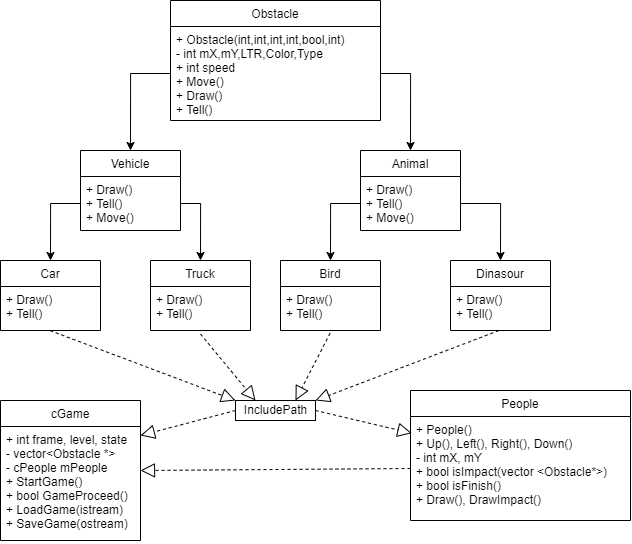

The diagram above was exported from draw.io. Its source (the exported page's mxGraphModel, read from the mxfile embedded in the PNG):
<mxGraphModel dx="753" dy="873" grid="1" gridSize="10" guides="1" tooltips="1" connect="1" arrows="1" fold="1" page="1" pageScale="1" pageWidth="850" pageHeight="1100" math="0" shadow="0">
  <root>
    <mxCell id="0" />
    <mxCell id="1" parent="0" />
    <mxCell id="EM7zYSW2lxiAIdUXty31-1" value="Obstacle" style="swimlane;fontStyle=0;childLayout=stackLayout;horizontal=1;startSize=26;fillColor=none;horizontalStack=0;resizeParent=1;resizeParentMax=0;resizeLast=0;collapsible=1;marginBottom=0;" vertex="1" parent="1">
      <mxGeometry x="320" y="70" width="210" height="120" as="geometry" />
    </mxCell>
    <mxCell id="EM7zYSW2lxiAIdUXty31-2" value="+ Obstacle(int,int,int,int,bool,int)&#10;- int mX,mY,LTR,Color,Type&#10;+ int speed&#10;+ Move()&#10;+ Draw()&#10;+ Tell()" style="text;strokeColor=none;fillColor=none;align=left;verticalAlign=top;spacingLeft=4;spacingRight=4;overflow=hidden;rotatable=0;points=[[0,0.5],[1,0.5]];portConstraint=eastwest;" vertex="1" parent="EM7zYSW2lxiAIdUXty31-1">
      <mxGeometry y="26" width="210" height="94" as="geometry" />
    </mxCell>
    <mxCell id="EM7zYSW2lxiAIdUXty31-5" value="Vehicle" style="swimlane;fontStyle=0;childLayout=stackLayout;horizontal=1;startSize=26;fillColor=none;horizontalStack=0;resizeParent=1;resizeParentMax=0;resizeLast=0;collapsible=1;marginBottom=0;" vertex="1" parent="1">
      <mxGeometry x="230" y="220" width="100" height="80" as="geometry" />
    </mxCell>
    <mxCell id="EM7zYSW2lxiAIdUXty31-6" value="+ Draw()&#10;+ Tell()&#10;+ Move()" style="text;strokeColor=none;fillColor=none;align=left;verticalAlign=top;spacingLeft=4;spacingRight=4;overflow=hidden;rotatable=0;points=[[0,0.5],[1,0.5]];portConstraint=eastwest;" vertex="1" parent="EM7zYSW2lxiAIdUXty31-5">
      <mxGeometry y="26" width="100" height="54" as="geometry" />
    </mxCell>
    <mxCell id="EM7zYSW2lxiAIdUXty31-8" style="edgeStyle=orthogonalEdgeStyle;rounded=0;orthogonalLoop=1;jettySize=auto;html=1;exitX=0;exitY=0.5;exitDx=0;exitDy=0;entryX=0.5;entryY=0;entryDx=0;entryDy=0;" edge="1" parent="1" source="EM7zYSW2lxiAIdUXty31-2" target="EM7zYSW2lxiAIdUXty31-5">
      <mxGeometry relative="1" as="geometry" />
    </mxCell>
    <mxCell id="EM7zYSW2lxiAIdUXty31-9" value="Animal" style="swimlane;fontStyle=0;childLayout=stackLayout;horizontal=1;startSize=26;fillColor=none;horizontalStack=0;resizeParent=1;resizeParentMax=0;resizeLast=0;collapsible=1;marginBottom=0;" vertex="1" parent="1">
      <mxGeometry x="510" y="220" width="100" height="80" as="geometry" />
    </mxCell>
    <mxCell id="EM7zYSW2lxiAIdUXty31-10" value="+ Draw()&#10;+ Tell()&#10;+ Move()" style="text;strokeColor=none;fillColor=none;align=left;verticalAlign=top;spacingLeft=4;spacingRight=4;overflow=hidden;rotatable=0;points=[[0,0.5],[1,0.5]];portConstraint=eastwest;" vertex="1" parent="EM7zYSW2lxiAIdUXty31-9">
      <mxGeometry y="26" width="100" height="54" as="geometry" />
    </mxCell>
    <mxCell id="EM7zYSW2lxiAIdUXty31-11" style="edgeStyle=orthogonalEdgeStyle;rounded=0;orthogonalLoop=1;jettySize=auto;html=1;exitX=1;exitY=0.5;exitDx=0;exitDy=0;entryX=0.5;entryY=0;entryDx=0;entryDy=0;" edge="1" parent="1" source="EM7zYSW2lxiAIdUXty31-2" target="EM7zYSW2lxiAIdUXty31-9">
      <mxGeometry relative="1" as="geometry" />
    </mxCell>
    <mxCell id="EM7zYSW2lxiAIdUXty31-12" value="Car" style="swimlane;fontStyle=0;childLayout=stackLayout;horizontal=1;startSize=26;fillColor=none;horizontalStack=0;resizeParent=1;resizeParentMax=0;resizeLast=0;collapsible=1;marginBottom=0;" vertex="1" parent="1">
      <mxGeometry x="150" y="330" width="100" height="70" as="geometry" />
    </mxCell>
    <mxCell id="EM7zYSW2lxiAIdUXty31-13" value="+ Draw()&#10;+ Tell()" style="text;strokeColor=none;fillColor=none;align=left;verticalAlign=top;spacingLeft=4;spacingRight=4;overflow=hidden;rotatable=0;points=[[0,0.5],[1,0.5]];portConstraint=eastwest;" vertex="1" parent="EM7zYSW2lxiAIdUXty31-12">
      <mxGeometry y="26" width="100" height="44" as="geometry" />
    </mxCell>
    <mxCell id="EM7zYSW2lxiAIdUXty31-14" value="Truck" style="swimlane;fontStyle=0;childLayout=stackLayout;horizontal=1;startSize=26;fillColor=none;horizontalStack=0;resizeParent=1;resizeParentMax=0;resizeLast=0;collapsible=1;marginBottom=0;" vertex="1" parent="1">
      <mxGeometry x="300" y="330" width="100" height="70" as="geometry" />
    </mxCell>
    <mxCell id="EM7zYSW2lxiAIdUXty31-15" value="+ Draw()&#10;+ Tell()" style="text;strokeColor=none;fillColor=none;align=left;verticalAlign=top;spacingLeft=4;spacingRight=4;overflow=hidden;rotatable=0;points=[[0,0.5],[1,0.5]];portConstraint=eastwest;" vertex="1" parent="EM7zYSW2lxiAIdUXty31-14">
      <mxGeometry y="26" width="100" height="44" as="geometry" />
    </mxCell>
    <mxCell id="EM7zYSW2lxiAIdUXty31-16" style="edgeStyle=orthogonalEdgeStyle;rounded=0;orthogonalLoop=1;jettySize=auto;html=1;exitX=0;exitY=0.5;exitDx=0;exitDy=0;entryX=0.5;entryY=0;entryDx=0;entryDy=0;" edge="1" parent="1" source="EM7zYSW2lxiAIdUXty31-6" target="EM7zYSW2lxiAIdUXty31-12">
      <mxGeometry relative="1" as="geometry" />
    </mxCell>
    <mxCell id="EM7zYSW2lxiAIdUXty31-17" style="edgeStyle=orthogonalEdgeStyle;rounded=0;orthogonalLoop=1;jettySize=auto;html=1;exitX=1;exitY=0.5;exitDx=0;exitDy=0;entryX=0.5;entryY=0;entryDx=0;entryDy=0;" edge="1" parent="1" source="EM7zYSW2lxiAIdUXty31-6" target="EM7zYSW2lxiAIdUXty31-14">
      <mxGeometry relative="1" as="geometry" />
    </mxCell>
    <mxCell id="EM7zYSW2lxiAIdUXty31-18" value="Bird" style="swimlane;fontStyle=0;childLayout=stackLayout;horizontal=1;startSize=26;fillColor=none;horizontalStack=0;resizeParent=1;resizeParentMax=0;resizeLast=0;collapsible=1;marginBottom=0;" vertex="1" parent="1">
      <mxGeometry x="430" y="330" width="100" height="70" as="geometry" />
    </mxCell>
    <mxCell id="EM7zYSW2lxiAIdUXty31-19" value="+ Draw()&#10;+ Tell()" style="text;strokeColor=none;fillColor=none;align=left;verticalAlign=top;spacingLeft=4;spacingRight=4;overflow=hidden;rotatable=0;points=[[0,0.5],[1,0.5]];portConstraint=eastwest;" vertex="1" parent="EM7zYSW2lxiAIdUXty31-18">
      <mxGeometry y="26" width="100" height="44" as="geometry" />
    </mxCell>
    <mxCell id="EM7zYSW2lxiAIdUXty31-20" value="Dinasour" style="swimlane;fontStyle=0;childLayout=stackLayout;horizontal=1;startSize=26;fillColor=none;horizontalStack=0;resizeParent=1;resizeParentMax=0;resizeLast=0;collapsible=1;marginBottom=0;" vertex="1" parent="1">
      <mxGeometry x="600" y="330" width="100" height="70" as="geometry" />
    </mxCell>
    <mxCell id="EM7zYSW2lxiAIdUXty31-21" value="+ Draw()&#10;+ Tell()" style="text;strokeColor=none;fillColor=none;align=left;verticalAlign=top;spacingLeft=4;spacingRight=4;overflow=hidden;rotatable=0;points=[[0,0.5],[1,0.5]];portConstraint=eastwest;" vertex="1" parent="EM7zYSW2lxiAIdUXty31-20">
      <mxGeometry y="26" width="100" height="44" as="geometry" />
    </mxCell>
    <mxCell id="EM7zYSW2lxiAIdUXty31-22" style="edgeStyle=orthogonalEdgeStyle;rounded=0;orthogonalLoop=1;jettySize=auto;html=1;exitX=1;exitY=0.5;exitDx=0;exitDy=0;entryX=0.5;entryY=0;entryDx=0;entryDy=0;" edge="1" parent="1" source="EM7zYSW2lxiAIdUXty31-10" target="EM7zYSW2lxiAIdUXty31-20">
      <mxGeometry relative="1" as="geometry" />
    </mxCell>
    <mxCell id="EM7zYSW2lxiAIdUXty31-23" style="edgeStyle=orthogonalEdgeStyle;rounded=0;orthogonalLoop=1;jettySize=auto;html=1;exitX=0;exitY=0.5;exitDx=0;exitDy=0;entryX=0.5;entryY=0;entryDx=0;entryDy=0;" edge="1" parent="1" source="EM7zYSW2lxiAIdUXty31-10" target="EM7zYSW2lxiAIdUXty31-18">
      <mxGeometry relative="1" as="geometry" />
    </mxCell>
    <mxCell id="EM7zYSW2lxiAIdUXty31-24" value="People" style="swimlane;fontStyle=0;childLayout=stackLayout;horizontal=1;startSize=26;fillColor=none;horizontalStack=0;resizeParent=1;resizeParentMax=0;resizeLast=0;collapsible=1;marginBottom=0;" vertex="1" parent="1">
      <mxGeometry x="560" y="460" width="220" height="130" as="geometry" />
    </mxCell>
    <mxCell id="EM7zYSW2lxiAIdUXty31-25" value="+ People()&#10;+ Up(), Left(), Right(), Down()&#10;- int mX, mY&#10;+ bool isImpact(vector &lt;Obstacle*&gt;)&#10;+ bool isFinish()&#10;+ Draw(), DrawImpact()" style="text;strokeColor=none;fillColor=none;align=left;verticalAlign=top;spacingLeft=4;spacingRight=4;overflow=hidden;rotatable=0;points=[[0,0.5],[1,0.5]];portConstraint=eastwest;" vertex="1" parent="EM7zYSW2lxiAIdUXty31-24">
      <mxGeometry y="26" width="220" height="104" as="geometry" />
    </mxCell>
    <mxCell id="EM7zYSW2lxiAIdUXty31-32" value="IncludePath" style="html=1; border=dotted;" vertex="1" parent="1">
      <mxGeometry x="385" y="470" width="80" height="20" as="geometry" />
    </mxCell>
    <mxCell id="EM7zYSW2lxiAIdUXty31-33" value="" style="endArrow=block;dashed=1;endFill=0;endSize=12;html=1;rounded=0;exitX=0.483;exitY=1.002;exitDx=0;exitDy=0;exitPerimeter=0;entryX=1;entryY=0;entryDx=0;entryDy=0;" edge="1" parent="1" source="EM7zYSW2lxiAIdUXty31-21" target="EM7zYSW2lxiAIdUXty31-32">
      <mxGeometry width="160" relative="1" as="geometry">
        <mxPoint x="650" y="440" as="sourcePoint" />
        <mxPoint x="810" y="440" as="targetPoint" />
      </mxGeometry>
    </mxCell>
    <mxCell id="EM7zYSW2lxiAIdUXty31-34" value="" style="endArrow=block;dashed=1;endFill=0;endSize=12;html=1;rounded=0;exitX=0.496;exitY=1.061;exitDx=0;exitDy=0;exitPerimeter=0;entryX=0.75;entryY=0;entryDx=0;entryDy=0;" edge="1" parent="1" source="EM7zYSW2lxiAIdUXty31-19" target="EM7zYSW2lxiAIdUXty31-32">
      <mxGeometry width="160" relative="1" as="geometry">
        <mxPoint x="658.3" y="410.08799999999997" as="sourcePoint" />
        <mxPoint x="435" y="480" as="targetPoint" />
      </mxGeometry>
    </mxCell>
    <mxCell id="EM7zYSW2lxiAIdUXty31-35" value="" style="endArrow=block;dashed=1;endFill=0;endSize=12;html=1;rounded=0;exitX=0.5;exitY=1.081;exitDx=0;exitDy=0;exitPerimeter=0;entryX=0.25;entryY=0;entryDx=0;entryDy=0;" edge="1" parent="1" source="EM7zYSW2lxiAIdUXty31-15" target="EM7zYSW2lxiAIdUXty31-32">
      <mxGeometry width="160" relative="1" as="geometry">
        <mxPoint x="384.99999999999994" y="479.99799999999993" as="sourcePoint" />
        <mxPoint x="161.7" y="549.91" as="targetPoint" />
      </mxGeometry>
    </mxCell>
    <mxCell id="EM7zYSW2lxiAIdUXty31-36" value="" style="endArrow=block;dashed=1;endFill=0;endSize=12;html=1;rounded=0;exitX=0.496;exitY=1.002;exitDx=0;exitDy=0;exitPerimeter=0;entryX=0;entryY=0;entryDx=0;entryDy=0;" edge="1" parent="1" source="EM7zYSW2lxiAIdUXty31-13" target="EM7zYSW2lxiAIdUXty31-32">
      <mxGeometry width="160" relative="1" as="geometry">
        <mxPoint x="360" y="413.56399999999996" as="sourcePoint" />
        <mxPoint x="435" y="480" as="targetPoint" />
      </mxGeometry>
    </mxCell>
    <mxCell id="EM7zYSW2lxiAIdUXty31-37" value="" style="endArrow=block;dashed=1;endFill=0;endSize=12;html=1;rounded=0;exitX=1;exitY=0.5;exitDx=0;exitDy=0;entryX=0.006;entryY=0.161;entryDx=0;entryDy=0;entryPerimeter=0;" edge="1" parent="1" source="EM7zYSW2lxiAIdUXty31-32" target="EM7zYSW2lxiAIdUXty31-25">
      <mxGeometry width="160" relative="1" as="geometry">
        <mxPoint x="260" y="530" as="sourcePoint" />
        <mxPoint x="420" y="530" as="targetPoint" />
      </mxGeometry>
    </mxCell>
    <mxCell id="EM7zYSW2lxiAIdUXty31-38" value="cGame" style="swimlane;fontStyle=0;childLayout=stackLayout;horizontal=1;startSize=26;fillColor=none;horizontalStack=0;resizeParent=1;resizeParentMax=0;resizeLast=0;collapsible=1;marginBottom=0;" vertex="1" parent="1">
      <mxGeometry x="150" y="470" width="140" height="140" as="geometry" />
    </mxCell>
    <mxCell id="EM7zYSW2lxiAIdUXty31-41" value="+ int frame, level, state&#10;- vector&lt;Obstacle *&gt;&#10;- cPeople mPeople&#10;+ StartGame()&#10;+ bool GameProceed()&#10;+ LoadGame(istream)&#10;+ SaveGame(ostream)" style="text;strokeColor=none;fillColor=none;align=left;verticalAlign=top;spacingLeft=4;spacingRight=4;overflow=hidden;rotatable=0;points=[[0,0.5],[1,0.5]];portConstraint=eastwest;" vertex="1" parent="EM7zYSW2lxiAIdUXty31-38">
      <mxGeometry y="26" width="140" height="114" as="geometry" />
    </mxCell>
    <mxCell id="EM7zYSW2lxiAIdUXty31-45" value="" style="endArrow=block;dashed=1;endFill=0;endSize=12;html=1;rounded=0;entryX=1;entryY=0.25;entryDx=0;entryDy=0;exitX=0;exitY=0.5;exitDx=0;exitDy=0;" edge="1" parent="1" source="EM7zYSW2lxiAIdUXty31-32" target="EM7zYSW2lxiAIdUXty31-38">
      <mxGeometry width="160" relative="1" as="geometry">
        <mxPoint x="340" y="570" as="sourcePoint" />
        <mxPoint x="395" y="480" as="targetPoint" />
      </mxGeometry>
    </mxCell>
    <mxCell id="EM7zYSW2lxiAIdUXty31-46" value="" style="endArrow=block;dashed=1;endFill=0;endSize=12;html=1;rounded=0;exitX=0;exitY=0.5;exitDx=0;exitDy=0;entryX=1;entryY=0.5;entryDx=0;entryDy=0;" edge="1" parent="1" source="EM7zYSW2lxiAIdUXty31-25" target="EM7zYSW2lxiAIdUXty31-38">
      <mxGeometry width="160" relative="1" as="geometry">
        <mxPoint x="219.60000000000002" y="420.08799999999997" as="sourcePoint" />
        <mxPoint x="405" y="490" as="targetPoint" />
      </mxGeometry>
    </mxCell>
  </root>
</mxGraphModel>